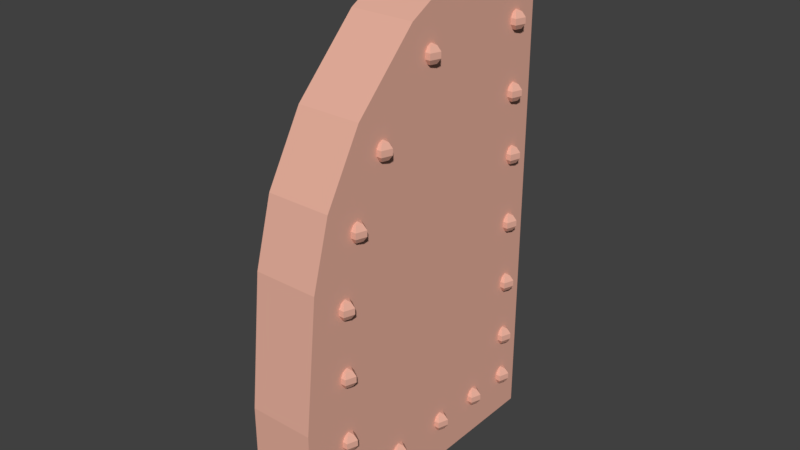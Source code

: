 # Source: door.blend  (saved by Blender 2.78.0; exported with 4.5.12 LTS)
import bpy
from mathutils import Matrix  # noqa: F401  (used for matrix-valued properties, if any)

bpy.ops.wm.read_factory_settings(use_empty=True)
scene = bpy.context.scene
scene.name = 'Scene'

# ---- collections
col_collection_1 = bpy.data.collections.new('Collection 1'); scene.collection.children.link(col_collection_1)

# ---- materials (node trees are filled in below, after node groups)
mat_origin = bpy.data.materials.new('origin')
mat_origin.alpha_threshold = 0.0
mat_origin.use_transparent_shadow = False
mat_origin.diffuse_color = (0.8, 0.4305, 0.3324, 1.0)
mat_origin.roughness = 0.5
mat_origin.line_color = (0.0, 0.0, 0.0, 1.0)

# ---- material node trees

# ---- world
world_world = bpy.data.worlds.new('World'); scene.world = world_world
world_world.color = (0.05088, 0.05088, 0.05088)
world_world.use_sun_shadow = False
world_world.sun_shadow_jitter_overblur = 0.0
world_world.cycles.sampling_method = 'MANUAL'

# ---- meshes
me_cube = bpy.data.meshes.new('Cube')
me_cube.from_pydata([(1.0, 1.0, -1.0), (1.0, -1.0, -1.0), (-1.0, -1.0, -1.0), (-1.0, 1.0, -1.0), (1.0, 1.0, 1.0), (1.0, 0.661, 1.0), (-1.0, 0.661, 1.0), (-1.0, 1.0, 1.0), (1.0, 1.0, 0.0), (1.0, -0.9101, 0.0), (-1.0, -0.9101, 0.0), (-1.0, 1.0, 0.0), (1.0, 1.0, 0.5), (1.0, -0.5434, 0.5), (-1.0, -0.5434, 0.5), (-1.0, 1.0, 0.5), (1.0, 1.0, -0.5), (1.0, -1.0, -0.5), (-1.0, -1.0, -0.5), (-1.0, 1.0, -0.5), (1.0, 1.0, 0.75), (1.0, -0.1159, 0.75), (-1.0, -0.1159, 0.75), (-1.0, 1.0, 0.75), (1.0, 1.0, 0.25), (1.0, -0.7903, 0.25), (-1.0, -0.7903, 0.25), (-1.0, 1.0, 0.25), (0.9999, 0.8646, 0.9163), (0.9999, 0.8876, 0.8747), (0.9999, 0.8646, 0.8561), (1.168, 0.8388, 0.9163), (1.272, 0.8459, 0.8977), (1.272, 0.8459, 0.8747), (1.168, 0.8388, 0.8561), (1.104, 0.7972, 0.9163), (1.168, 0.7785, 0.8977), (1.168, 0.7785, 0.8747), (1.104, 0.7972, 0.8561), (0.9999, 0.8273, 0.9235), (0.8959, 0.7972, 0.9163), (0.8316, 0.7785, 0.8977), (0.8316, 0.7785, 0.8747), (0.8959, 0.7972, 0.8561), (0.8316, 0.8388, 0.9163), (0.7276, 0.8459, 0.8977), (0.7276, 0.8459, 0.8747), (0.8316, 0.8388, 0.8561), (0.9999, 0.8273, 0.849), (0.9999, 0.8876, 0.8977), (0.9999, 0.8646, 0.6602), (0.9999, 0.8876, 0.6186), (0.9999, 0.8646, 0.6), (1.168, 0.8388, 0.6602), (1.272, 0.8459, 0.6416), (1.272, 0.8459, 0.6186), (1.168, 0.8388, 0.6), (1.104, 0.7972, 0.6602), (1.168, 0.7785, 0.6416), (1.168, 0.7785, 0.6186), (1.104, 0.7972, 0.6), (0.9999, 0.8273, 0.6673), (0.8959, 0.7972, 0.6602), (0.8316, 0.7785, 0.6416), (0.8316, 0.7785, 0.6186), (0.8959, 0.7972, 0.6), (0.8316, 0.8388, 0.6602), (0.7276, 0.8459, 0.6416), (0.7276, 0.8459, 0.6186), (0.8316, 0.8388, 0.6), (0.9999, 0.8273, 0.5928), (0.9999, 0.8876, 0.6416), (0.9999, 0.8646, 0.4001), (0.9999, 0.8876, 0.3584), (0.9999, 0.8646, 0.3398), (1.168, 0.8388, 0.4001), (1.272, 0.8459, 0.3815), (1.272, 0.8459, 0.3584), (1.168, 0.8388, 0.3398), (1.104, 0.7972, 0.4001), (1.168, 0.7785, 0.3815), (1.168, 0.7785, 0.3584), (1.104, 0.7972, 0.3398), (0.9999, 0.8273, 0.4072), (0.8959, 0.7972, 0.4001), (0.8316, 0.7785, 0.3815), (0.8316, 0.7785, 0.3584), (0.8959, 0.7972, 0.3398), (0.8316, 0.8388, 0.4001), (0.7276, 0.8459, 0.3815), (0.7276, 0.8459, 0.3584), (0.8316, 0.8388, 0.3398), (0.9999, 0.8273, 0.3327), (0.9999, 0.8876, 0.3815), (0.9879, 0.8846, 0.1569), (0.9879, 0.9077, 0.1153), (0.9879, 0.8846, 0.09664), (1.156, 0.8589, 0.1569), (1.26, 0.866, 0.1383), (1.26, 0.866, 0.1153), (1.156, 0.8589, 0.09664), (1.092, 0.8172, 0.1569), (1.156, 0.7986, 0.1383), (1.156, 0.7986, 0.1153), (1.092, 0.8172, 0.09664), (0.9879, 0.8474, 0.164), (0.8839, 0.8172, 0.1569), (0.8196, 0.7986, 0.1383), (0.8196, 0.7986, 0.1153), (0.8839, 0.8172, 0.09664), (0.8196, 0.8589, 0.1569), (0.7156, 0.866, 0.1383), (0.7156, 0.866, 0.1153), (0.8196, 0.8589, 0.09664), (0.9879, 0.8474, 0.08953), (0.9879, 0.9077, 0.1383), (0.9879, 0.8846, -0.1173), (0.9879, 0.9077, -0.159), (0.9879, 0.8846, -0.1776), (1.156, 0.8589, -0.1173), (1.26, 0.866, -0.1359), (1.26, 0.866, -0.159), (1.156, 0.8589, -0.1776), (1.092, 0.8172, -0.1173), (1.156, 0.7986, -0.1359), (1.156, 0.7986, -0.159), (1.092, 0.8172, -0.1776), (0.9879, 0.8474, -0.1102), (0.8839, 0.8172, -0.1173), (0.8196, 0.7986, -0.1359), (0.8196, 0.7986, -0.159), (0.8839, 0.8172, -0.1776), (0.8196, 0.8589, -0.1173), (0.7156, 0.866, -0.1359), (0.7156, 0.866, -0.159), (0.8196, 0.8589, -0.1776), (0.9879, 0.8474, -0.1847), (0.9879, 0.9077, -0.1359), (0.9879, 0.8846, -0.3737), (0.9879, 0.9077, -0.4153), (0.9879, 0.8846, -0.4339), (1.156, 0.8589, -0.3737), (1.26, 0.866, -0.3923), (1.26, 0.866, -0.4153), (1.156, 0.8589, -0.4339), (1.092, 0.8172, -0.3737), (1.156, 0.7986, -0.3923), (1.156, 0.7986, -0.4153), (1.092, 0.8172, -0.4339), (0.9879, 0.8474, -0.3665), (0.8839, 0.8172, -0.3737), (0.8196, 0.7986, -0.3923), (0.8196, 0.7986, -0.4153), (0.8839, 0.8172, -0.4339), (0.8196, 0.8589, -0.3737), (0.7156, 0.866, -0.3923), (0.7156, 0.866, -0.4153), (0.8196, 0.8589, -0.4339), (0.9879, 0.8474, -0.441), (0.9879, 0.9077, -0.3923), (0.9879, 0.8846, -0.6129), (0.9879, 0.9077, -0.6545), (0.9879, 0.8846, -0.6731), (1.156, 0.8589, -0.6129), (1.26, 0.866, -0.6315), (1.26, 0.866, -0.6545), (1.156, 0.8589, -0.6731), (1.092, 0.8172, -0.6129), (1.156, 0.7986, -0.6315), (1.156, 0.7986, -0.6545), (1.092, 0.8172, -0.6731), (0.9879, 0.8474, -0.6057), (0.8839, 0.8172, -0.6129), (0.8196, 0.7986, -0.6315), (0.8196, 0.7986, -0.6545), (0.8839, 0.8172, -0.6731), (0.8196, 0.8589, -0.6129), (0.7156, 0.866, -0.6315), (0.7156, 0.866, -0.6545), (0.8196, 0.8589, -0.6731), (0.9879, 0.8474, -0.6802), (0.9879, 0.9077, -0.6315), (0.9879, 0.8846, -0.8004), (0.9879, 0.9077, -0.842), (0.9879, 0.8846, -0.8607), (1.156, 0.8589, -0.8004), (1.26, 0.866, -0.819), (1.26, 0.866, -0.842), (1.156, 0.8589, -0.8607), (1.092, 0.8172, -0.8004), (1.156, 0.7986, -0.819), (1.156, 0.7986, -0.842), (1.092, 0.8172, -0.8607), (0.9879, 0.8474, -0.7933), (0.8839, 0.8172, -0.8004), (0.8196, 0.7986, -0.819), (0.8196, 0.7986, -0.842), (0.8839, 0.8172, -0.8607), (0.8196, 0.8589, -0.8004), (0.7156, 0.866, -0.819), (0.7156, 0.866, -0.842), (0.8196, 0.8589, -0.8607), (0.9879, 0.8474, -0.8678), (0.9879, 0.9077, -0.819), (0.9879, 0.564, -0.8004), (0.9879, 0.587, -0.842), (0.9879, 0.564, -0.8607), (1.156, 0.5383, -0.8004), (1.26, 0.5454, -0.819), (1.26, 0.5454, -0.842), (1.156, 0.5383, -0.8607), (1.092, 0.4966, -0.8004), (1.156, 0.478, -0.819), (1.156, 0.478, -0.842), (1.092, 0.4966, -0.8607), (0.9879, 0.5267, -0.7933), (0.8839, 0.4966, -0.8004), (0.8196, 0.478, -0.819), (0.8196, 0.478, -0.842), (0.8839, 0.4966, -0.8607), (0.8196, 0.5383, -0.8004), (0.7156, 0.5454, -0.819), (0.7156, 0.5454, -0.842), (0.8196, 0.5383, -0.8607), (0.9879, 0.5267, -0.8678), (0.9879, 0.587, -0.819), (0.9879, 0.2124, -0.8004), (0.9879, 0.2354, -0.842), (0.9879, 0.2124, -0.8607), (1.156, 0.1866, -0.8004), (1.26, 0.1938, -0.819), (1.26, 0.1938, -0.842), (1.156, 0.1866, -0.8607), (1.092, 0.145, -0.8004), (1.156, 0.1263, -0.819), (1.156, 0.1263, -0.842), (1.092, 0.145, -0.8607), (0.9879, 0.1751, -0.7933), (0.8839, 0.145, -0.8004), (0.8196, 0.1263, -0.819), (0.8196, 0.1263, -0.842), (0.8839, 0.145, -0.8607), (0.8196, 0.1866, -0.8004), (0.7156, 0.1938, -0.819), (0.7156, 0.1938, -0.842), (0.8196, 0.1866, -0.8607), (0.9879, 0.1751, -0.8678), (0.9879, 0.2354, -0.819), (0.9879, -0.1965, -0.8004), (0.9879, -0.1735, -0.842), (0.9879, -0.1965, -0.8607), (1.156, -0.2222, -0.8004), (1.26, -0.2151, -0.819), (1.26, -0.2151, -0.842), (1.156, -0.2222, -0.8607), (1.092, -0.2639, -0.8004), (1.156, -0.2825, -0.819), (1.156, -0.2825, -0.842), (1.092, -0.2639, -0.8607), (0.9879, -0.2338, -0.7933), (0.8839, -0.2639, -0.8004), (0.8196, -0.2825, -0.819), (0.8196, -0.2825, -0.842), (0.8839, -0.2639, -0.8607), (0.8196, -0.2222, -0.8004), (0.7156, -0.2151, -0.819), (0.7156, -0.2151, -0.842), (0.8196, -0.2222, -0.8607), (0.9879, -0.2338, -0.8678), (0.9879, -0.1735, -0.819), (0.9879, -0.6408, -0.8004), (0.9879, -0.6178, -0.842), (0.9879, -0.6408, -0.8607), (1.156, -0.6666, -0.8004), (1.26, -0.6595, -0.819), (1.26, -0.6595, -0.842), (1.156, -0.6666, -0.8607), (1.092, -0.7083, -0.8004), (1.156, -0.7269, -0.819), (1.156, -0.7269, -0.842), (1.092, -0.7083, -0.8607), (0.9879, -0.6781, -0.7933), (0.8839, -0.7083, -0.8004), (0.8196, -0.7269, -0.819), (0.8196, -0.7269, -0.842), (0.8839, -0.7083, -0.8607), (0.8196, -0.6666, -0.8004), (0.7156, -0.6595, -0.819), (0.7156, -0.6595, -0.842), (0.8196, -0.6666, -0.8607), (0.9879, -0.6781, -0.8678), (0.9879, -0.6178, -0.819), (0.9879, -0.6408, -0.5949), (0.9879, -0.6178, -0.6365), (0.9879, -0.6408, -0.6551), (1.156, -0.6666, -0.5949), (1.26, -0.6595, -0.6135), (1.26, -0.6595, -0.6365), (1.156, -0.6666, -0.6551), (1.092, -0.7083, -0.5949), (1.156, -0.7269, -0.6135), (1.156, -0.7269, -0.6365), (1.092, -0.7083, -0.6551), (0.9879, -0.6781, -0.5877), (0.8839, -0.7083, -0.5949), (0.8196, -0.7269, -0.6135), (0.8196, -0.7269, -0.6365), (0.8839, -0.7083, -0.6551), (0.8196, -0.6666, -0.5949), (0.7156, -0.6595, -0.6135), (0.7156, -0.6595, -0.6365), (0.8196, -0.6666, -0.6551), (0.9879, -0.6781, -0.6622), (0.9879, -0.6178, -0.6135), (0.9879, -0.6408, -0.3365), (0.9879, -0.6178, -0.3781), (0.9879, -0.6408, -0.3967), (1.156, -0.6666, -0.3365), (1.26, -0.6595, -0.3551), (1.26, -0.6595, -0.3781), (1.156, -0.6666, -0.3967), (1.092, -0.7083, -0.3365), (1.156, -0.7269, -0.3551), (1.156, -0.7269, -0.3781), (1.092, -0.7083, -0.3967), (0.9879, -0.6781, -0.3294), (0.8839, -0.7083, -0.3365), (0.8196, -0.7269, -0.3551), (0.8196, -0.7269, -0.3781), (0.8839, -0.7083, -0.3967), (0.8196, -0.6666, -0.3365), (0.7156, -0.6595, -0.3551), (0.7156, -0.6595, -0.3781), (0.8196, -0.6666, -0.3967), (0.9879, -0.6781, -0.4038), (0.9879, -0.6178, -0.3551), (0.9879, -0.6408, -0.07723), (0.9879, -0.6178, -0.1189), (0.9879, -0.6408, -0.1375), (1.156, -0.6666, -0.07723), (1.26, -0.6595, -0.09585), (1.26, -0.6595, -0.1189), (1.156, -0.6666, -0.1375), (1.092, -0.7083, -0.07723), (1.156, -0.7269, -0.09585), (1.156, -0.7269, -0.1189), (1.092, -0.7083, -0.1375), (0.9879, -0.6781, -0.07012), (0.8839, -0.7083, -0.07723), (0.8196, -0.7269, -0.09585), (0.8196, -0.7269, -0.1189), (0.8839, -0.7083, -0.1375), (0.8196, -0.6666, -0.07723), (0.7156, -0.6595, -0.09585), (0.7156, -0.6595, -0.1189), (0.8196, -0.6666, -0.1375), (0.9879, -0.6781, -0.1446), (0.9879, -0.6178, -0.09585), (0.9879, -0.5334, 0.1737), (0.9879, -0.5104, 0.1321), (0.9879, -0.5334, 0.1134), (1.156, -0.5592, 0.1737), (1.26, -0.552, 0.1551), (1.26, -0.552, 0.1321), (1.156, -0.5592, 0.1134), (1.092, -0.6008, 0.1737), (1.156, -0.6194, 0.1551), (1.156, -0.6194, 0.1321), (1.092, -0.6008, 0.1134), (0.9879, -0.5707, 0.1808), (0.8839, -0.6008, 0.1737), (0.8196, -0.6194, 0.1551), (0.8196, -0.6194, 0.1321), (0.8839, -0.6008, 0.1134), (0.8196, -0.5592, 0.1737), (0.7156, -0.552, 0.1551), (0.7156, -0.552, 0.1321), (0.8196, -0.5592, 0.1134), (0.9879, -0.5707, 0.1063), (0.9879, -0.5104, 0.1551), (0.9879, -0.3228, 0.4065), (0.9879, -0.2998, 0.3648), (0.9879, -0.3228, 0.3462), (1.156, -0.3486, 0.4065), (1.26, -0.3414, 0.3879), (1.26, -0.3414, 0.3648), (1.156, -0.3486, 0.3462), (1.092, -0.3902, 0.4065), (1.156, -0.4089, 0.3879), (1.156, -0.4089, 0.3648), (1.092, -0.3902, 0.3462), (0.9879, -0.3601, 0.4136), (0.8839, -0.3902, 0.4065), (0.8196, -0.4089, 0.3879), (0.8196, -0.4089, 0.3648), (0.8839, -0.3902, 0.3462), (0.8196, -0.3486, 0.4065), (0.7156, -0.3414, 0.3879), (0.7156, -0.3414, 0.3648), (0.8196, -0.3486, 0.3462), (0.9879, -0.3601, 0.3391), (0.9879, -0.2998, 0.3879), (0.9879, 0.07591, 0.6562), (0.9879, 0.09894, 0.6146), (0.9879, 0.07591, 0.5959), (1.156, 0.05016, 0.6562), (1.26, 0.05727, 0.6376), (1.26, 0.05727, 0.6146), (1.156, 0.05016, 0.5959), (1.092, 0.008495, 0.6562), (1.156, -0.01014, 0.6376), (1.156, -0.01014, 0.6146), (1.092, 0.008495, 0.5959), (0.9879, 0.03864, 0.6633), (0.8839, 0.008495, 0.6562), (0.8196, -0.01014, 0.6376), (0.8196, -0.01014, 0.6146), (0.8839, 0.008495, 0.5959), (0.8196, 0.05016, 0.6562), (0.7156, 0.05727, 0.6376), (0.7156, 0.05727, 0.6146), (0.8196, 0.05016, 0.5959), (0.9879, 0.03864, 0.5888), (0.9879, 0.09894, 0.6376), (0.9879, 0.4101, 0.8353), (0.9879, 0.4331, 0.7936), (0.9879, 0.4101, 0.775), (1.156, 0.3844, 0.8353), (1.26, 0.3915, 0.8167), (1.26, 0.3915, 0.7936), (1.156, 0.3844, 0.775), (1.092, 0.3427, 0.8353), (1.156, 0.3241, 0.8167), (1.156, 0.3241, 0.7936), (1.092, 0.3427, 0.775), (0.9879, 0.3728, 0.8424), (0.8839, 0.3427, 0.8353), (0.8196, 0.3241, 0.8167), (0.8196, 0.3241, 0.7936), (0.8839, 0.3427, 0.775), (0.8196, 0.3844, 0.8353), (0.7156, 0.3915, 0.8167), (0.7156, 0.3915, 0.7936), (0.8196, 0.3844, 0.775), (0.9879, 0.3728, 0.7679), (0.9879, 0.4331, 0.8167)], [], [(0, 1, 2, 3), (4, 7, 6, 5), (20, 4, 5, 21), (21, 5, 6, 22), (22, 6, 7, 23), (16, 0, 3, 19), (24, 8, 11, 27), (18, 10, 11, 19), (17, 9, 10, 18), (16, 8, 9, 17), (20, 12, 15, 23), (26, 14, 15, 27), (25, 13, 14, 26), (24, 12, 13, 25), (0, 16, 17, 1), (1, 17, 18, 2), (2, 18, 19, 3), (8, 16, 19, 11), (4, 20, 23, 7), (14, 22, 23, 15), (13, 21, 22, 14), (12, 20, 21, 13), (8, 24, 25, 9), (9, 25, 26, 10), (10, 26, 27, 11), (12, 24, 27, 15), (30, 29, 33, 34), (49, 28, 31, 32), (48, 30, 34), (29, 49, 32, 33), (28, 39, 31), (31, 39, 35), (34, 33, 37, 38), (32, 31, 35, 36), (48, 34, 38), (33, 32, 36, 37), (35, 39, 40), (38, 37, 42, 43), (36, 35, 40, 41), (48, 38, 43), (37, 36, 41, 42), (40, 39, 44), (43, 42, 46, 47), (41, 40, 44, 45), (48, 43, 47), (42, 41, 45, 46), (44, 39, 28), (47, 46, 29, 30), (45, 44, 28, 49), (48, 47, 30), (46, 45, 49, 29), (52, 51, 55, 56), (71, 50, 53, 54), (70, 52, 56), (51, 71, 54, 55), (50, 61, 53), (53, 61, 57), (56, 55, 59, 60), (54, 53, 57, 58), (70, 56, 60), (55, 54, 58, 59), (57, 61, 62), (60, 59, 64, 65), (58, 57, 62, 63), (70, 60, 65), (59, 58, 63, 64), (62, 61, 66), (65, 64, 68, 69), (63, 62, 66, 67), (70, 65, 69), (64, 63, 67, 68), (66, 61, 50), (69, 68, 51, 52), (67, 66, 50, 71), (70, 69, 52), (68, 67, 71, 51), (74, 73, 77, 78), (93, 72, 75, 76), (92, 74, 78), (73, 93, 76, 77), (72, 83, 75), (75, 83, 79), (78, 77, 81, 82), (76, 75, 79, 80), (92, 78, 82), (77, 76, 80, 81), (79, 83, 84), (82, 81, 86, 87), (80, 79, 84, 85), (92, 82, 87), (81, 80, 85, 86), (84, 83, 88), (87, 86, 90, 91), (85, 84, 88, 89), (92, 87, 91), (86, 85, 89, 90), (88, 83, 72), (91, 90, 73, 74), (89, 88, 72, 93), (92, 91, 74), (90, 89, 93, 73), (96, 95, 99, 100), (115, 94, 97, 98), (114, 96, 100), (95, 115, 98, 99), (94, 105, 97), (97, 105, 101), (100, 99, 103, 104), (98, 97, 101, 102), (114, 100, 104), (99, 98, 102, 103), (101, 105, 106), (104, 103, 108, 109), (102, 101, 106, 107), (114, 104, 109), (103, 102, 107, 108), (106, 105, 110), (109, 108, 112, 113), (107, 106, 110, 111), (114, 109, 113), (108, 107, 111, 112), (110, 105, 94), (113, 112, 95, 96), (111, 110, 94, 115), (114, 113, 96), (112, 111, 115, 95), (118, 117, 121, 122), (137, 116, 119, 120), (136, 118, 122), (117, 137, 120, 121), (116, 127, 119), (119, 127, 123), (122, 121, 125, 126), (120, 119, 123, 124), (136, 122, 126), (121, 120, 124, 125), (123, 127, 128), (126, 125, 130, 131), (124, 123, 128, 129), (136, 126, 131), (125, 124, 129, 130), (128, 127, 132), (131, 130, 134, 135), (129, 128, 132, 133), (136, 131, 135), (130, 129, 133, 134), (132, 127, 116), (135, 134, 117, 118), (133, 132, 116, 137), (136, 135, 118), (134, 133, 137, 117), (140, 139, 143, 144), (159, 138, 141, 142), (158, 140, 144), (139, 159, 142, 143), (138, 149, 141), (141, 149, 145), (144, 143, 147, 148), (142, 141, 145, 146), (158, 144, 148), (143, 142, 146, 147), (145, 149, 150), (148, 147, 152, 153), (146, 145, 150, 151), (158, 148, 153), (147, 146, 151, 152), (150, 149, 154), (153, 152, 156, 157), (151, 150, 154, 155), (158, 153, 157), (152, 151, 155, 156), (154, 149, 138), (157, 156, 139, 140), (155, 154, 138, 159), (158, 157, 140), (156, 155, 159, 139), (162, 161, 165, 166), (181, 160, 163, 164), (180, 162, 166), (161, 181, 164, 165), (160, 171, 163), (163, 171, 167), (166, 165, 169, 170), (164, 163, 167, 168), (180, 166, 170), (165, 164, 168, 169), (167, 171, 172), (170, 169, 174, 175), (168, 167, 172, 173), (180, 170, 175), (169, 168, 173, 174), (172, 171, 176), (175, 174, 178, 179), (173, 172, 176, 177), (180, 175, 179), (174, 173, 177, 178), (176, 171, 160), (179, 178, 161, 162), (177, 176, 160, 181), (180, 179, 162), (178, 177, 181, 161), (184, 183, 187, 188), (203, 182, 185, 186), (202, 184, 188), (183, 203, 186, 187), (182, 193, 185), (185, 193, 189), (188, 187, 191, 192), (186, 185, 189, 190), (202, 188, 192), (187, 186, 190, 191), (189, 193, 194), (192, 191, 196, 197), (190, 189, 194, 195), (202, 192, 197), (191, 190, 195, 196), (194, 193, 198), (197, 196, 200, 201), (195, 194, 198, 199), (202, 197, 201), (196, 195, 199, 200), (198, 193, 182), (201, 200, 183, 184), (199, 198, 182, 203), (202, 201, 184), (200, 199, 203, 183), (206, 205, 209, 210), (225, 204, 207, 208), (224, 206, 210), (205, 225, 208, 209), (204, 215, 207), (207, 215, 211), (210, 209, 213, 214), (208, 207, 211, 212), (224, 210, 214), (209, 208, 212, 213), (211, 215, 216), (214, 213, 218, 219), (212, 211, 216, 217), (224, 214, 219), (213, 212, 217, 218), (216, 215, 220), (219, 218, 222, 223), (217, 216, 220, 221), (224, 219, 223), (218, 217, 221, 222), (220, 215, 204), (223, 222, 205, 206), (221, 220, 204, 225), (224, 223, 206), (222, 221, 225, 205), (228, 227, 231, 232), (247, 226, 229, 230), (246, 228, 232), (227, 247, 230, 231), (226, 237, 229), (229, 237, 233), (232, 231, 235, 236), (230, 229, 233, 234), (246, 232, 236), (231, 230, 234, 235), (233, 237, 238), (236, 235, 240, 241), (234, 233, 238, 239), (246, 236, 241), (235, 234, 239, 240), (238, 237, 242), (241, 240, 244, 245), (239, 238, 242, 243), (246, 241, 245), (240, 239, 243, 244), (242, 237, 226), (245, 244, 227, 228), (243, 242, 226, 247), (246, 245, 228), (244, 243, 247, 227), (250, 249, 253, 254), (269, 248, 251, 252), (268, 250, 254), (249, 269, 252, 253), (248, 259, 251), (251, 259, 255), (254, 253, 257, 258), (252, 251, 255, 256), (268, 254, 258), (253, 252, 256, 257), (255, 259, 260), (258, 257, 262, 263), (256, 255, 260, 261), (268, 258, 263), (257, 256, 261, 262), (260, 259, 264), (263, 262, 266, 267), (261, 260, 264, 265), (268, 263, 267), (262, 261, 265, 266), (264, 259, 248), (267, 266, 249, 250), (265, 264, 248, 269), (268, 267, 250), (266, 265, 269, 249), (272, 271, 275, 276), (291, 270, 273, 274), (290, 272, 276), (271, 291, 274, 275), (270, 281, 273), (273, 281, 277), (276, 275, 279, 280), (274, 273, 277, 278), (290, 276, 280), (275, 274, 278, 279), (277, 281, 282), (280, 279, 284, 285), (278, 277, 282, 283), (290, 280, 285), (279, 278, 283, 284), (282, 281, 286), (285, 284, 288, 289), (283, 282, 286, 287), (290, 285, 289), (284, 283, 287, 288), (286, 281, 270), (289, 288, 271, 272), (287, 286, 270, 291), (290, 289, 272), (288, 287, 291, 271), (294, 293, 297, 298), (313, 292, 295, 296), (312, 294, 298), (293, 313, 296, 297), (292, 303, 295), (295, 303, 299), (298, 297, 301, 302), (296, 295, 299, 300), (312, 298, 302), (297, 296, 300, 301), (299, 303, 304), (302, 301, 306, 307), (300, 299, 304, 305), (312, 302, 307), (301, 300, 305, 306), (304, 303, 308), (307, 306, 310, 311), (305, 304, 308, 309), (312, 307, 311), (306, 305, 309, 310), (308, 303, 292), (311, 310, 293, 294), (309, 308, 292, 313), (312, 311, 294), (310, 309, 313, 293), (316, 315, 319, 320), (335, 314, 317, 318), (334, 316, 320), (315, 335, 318, 319), (314, 325, 317), (317, 325, 321), (320, 319, 323, 324), (318, 317, 321, 322), (334, 320, 324), (319, 318, 322, 323), (321, 325, 326), (324, 323, 328, 329), (322, 321, 326, 327), (334, 324, 329), (323, 322, 327, 328), (326, 325, 330), (329, 328, 332, 333), (327, 326, 330, 331), (334, 329, 333), (328, 327, 331, 332), (330, 325, 314), (333, 332, 315, 316), (331, 330, 314, 335), (334, 333, 316), (332, 331, 335, 315), (338, 337, 341, 342), (357, 336, 339, 340), (356, 338, 342), (337, 357, 340, 341), (336, 347, 339), (339, 347, 343), (342, 341, 345, 346), (340, 339, 343, 344), (356, 342, 346), (341, 340, 344, 345), (343, 347, 348), (346, 345, 350, 351), (344, 343, 348, 349), (356, 346, 351), (345, 344, 349, 350), (348, 347, 352), (351, 350, 354, 355), (349, 348, 352, 353), (356, 351, 355), (350, 349, 353, 354), (352, 347, 336), (355, 354, 337, 338), (353, 352, 336, 357), (356, 355, 338), (354, 353, 357, 337), (360, 359, 363, 364), (379, 358, 361, 362), (378, 360, 364), (359, 379, 362, 363), (358, 369, 361), (361, 369, 365), (364, 363, 367, 368), (362, 361, 365, 366), (378, 364, 368), (363, 362, 366, 367), (365, 369, 370), (368, 367, 372, 373), (366, 365, 370, 371), (378, 368, 373), (367, 366, 371, 372), (370, 369, 374), (373, 372, 376, 377), (371, 370, 374, 375), (378, 373, 377), (372, 371, 375, 376), (374, 369, 358), (377, 376, 359, 360), (375, 374, 358, 379), (378, 377, 360), (376, 375, 379, 359), (382, 381, 385, 386), (401, 380, 383, 384), (400, 382, 386), (381, 401, 384, 385), (380, 391, 383), (383, 391, 387), (386, 385, 389, 390), (384, 383, 387, 388), (400, 386, 390), (385, 384, 388, 389), (387, 391, 392), (390, 389, 394, 395), (388, 387, 392, 393), (400, 390, 395), (389, 388, 393, 394), (392, 391, 396), (395, 394, 398, 399), (393, 392, 396, 397), (400, 395, 399), (394, 393, 397, 398), (396, 391, 380), (399, 398, 381, 382), (397, 396, 380, 401), (400, 399, 382), (398, 397, 401, 381), (404, 403, 407, 408), (423, 402, 405, 406), (422, 404, 408), (403, 423, 406, 407), (402, 413, 405), (405, 413, 409), (408, 407, 411, 412), (406, 405, 409, 410), (422, 408, 412), (407, 406, 410, 411), (409, 413, 414), (412, 411, 416, 417), (410, 409, 414, 415), (422, 412, 417), (411, 410, 415, 416), (414, 413, 418), (417, 416, 420, 421), (415, 414, 418, 419), (422, 417, 421), (416, 415, 419, 420), (418, 413, 402), (421, 420, 403, 404), (419, 418, 402, 423), (422, 421, 404), (420, 419, 423, 403), (426, 425, 429, 430), (445, 424, 427, 428), (444, 426, 430), (425, 445, 428, 429), (424, 435, 427), (427, 435, 431), (430, 429, 433, 434), (428, 427, 431, 432), (444, 430, 434), (429, 428, 432, 433), (431, 435, 436), (434, 433, 438, 439), (432, 431, 436, 437), (444, 434, 439), (433, 432, 437, 438), (436, 435, 440), (439, 438, 442, 443), (437, 436, 440, 441), (444, 439, 443), (438, 437, 441, 442), (440, 435, 424), (443, 442, 425, 426), (441, 440, 424, 445), (444, 443, 426), (442, 441, 445, 425)])
me_cube.materials.append(mat_origin)
me_cube.use_remesh_preserve_volume = False
me_cube.use_remesh_preserve_attributes = False
me_cube.use_mirror_vertex_groups = False
me_cube.update()

# ---- objects
ob_cube = bpy.data.objects.new('Cube', me_cube)

# ---- transforms, parenting, visibility, modifiers, constraints
ob_cube.location = (0.0, 0.0, 1.708)
ob_cube.scale = (0.2106, 1.0, 1.702)
ob_cube.lock_rotations_4d = False
ob_cube.empty_display_type = 'ARROWS'
ob_cube.lineart.crease_threshold = 0.0

# ---- collection membership
col_collection_1.objects.link(ob_cube)

# ---- scene / render settings (as saved in the file)
scene.frame_start = 1; scene.frame_end = 250; scene.frame_set(1)
scene.render.engine = 'BLENDER_EEVEE_NEXT'
scene.render.resolution_percentage = 50
scene.render.dither_intensity = 0.0
scene.cycles.use_denoising = False
scene.cycles.samples = 128
scene.cycles.sampling_pattern = 'TABULATED_SOBOL'
scene.cycles.light_sampling_threshold = 0.0
scene.cycles.use_adaptive_sampling = False
scene.cycles.use_light_tree = False
scene.cycles.blur_glossy = 0.0
scene.cycles.sample_clamp_indirect = 0.0
scene.view_settings.view_transform = 'Standard'
bpy.context.view_layer.update()

# ---- added for rendering (the .blend has no active camera and no usable light): camera, sun
cam_auto = bpy.data.cameras.new('AutoCamera')
cam_auto.lens = 50.0
cam_auto.sensor_width = 36.0
cam_auto.clip_end = 1000.0
ob_auto_camera = bpy.data.objects.new('AutoCamera', cam_auto)
scene.collection.objects.link(ob_auto_camera)
ob_auto_camera.location = (3.70873, -4.41609, 4.65252)
ob_auto_camera.rotation_euler = (1.09748, -7.21219e-08, 0.694738)
scene.camera = ob_auto_camera
light_auto_sun = bpy.data.lights.new('AutoSun', 'SUN')
light_auto_sun.energy = 3.0
light_auto_sun.angle = 0.0523599
ob_auto_sun = bpy.data.objects.new('AutoSun', light_auto_sun)
scene.collection.objects.link(ob_auto_sun)
ob_auto_sun.rotation_euler = (0.872665, 0.174533, 0.523599)
bpy.context.view_layer.update()
